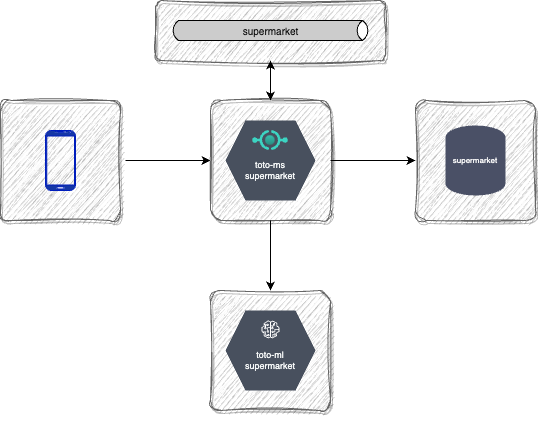

The diagram above was exported from draw.io. Its source (the exported page's mxGraphModel, read from the mxfile embedded in the PNG):
<mxGraphModel dx="-399" dy="610" grid="1" gridSize="10" guides="1" tooltips="1" connect="1" arrows="1" fold="1" page="1" pageScale="1" pageWidth="850" pageHeight="1100" background="#ffffff" math="0" shadow="0">
  <root>
    <mxCell id="0" />
    <mxCell id="1" parent="0" />
    <mxCell id="lnCJ62yekiQtUyWYJ2vn-1" value="" style="whiteSpace=wrap;html=1;aspect=fixed;fillColor=#f5f5f5;rounded=1;shadow=1;fontColor=#333333;strokeColor=#666666;arcSize=9;glass=0;sketch=1;curveFitting=1;jiggle=2;" parent="1" vertex="1">
      <mxGeometry x="1020" y="170" width="120" height="120" as="geometry" />
    </mxCell>
    <mxCell id="lnCJ62yekiQtUyWYJ2vn-2" style="edgeStyle=orthogonalEdgeStyle;rounded=0;orthogonalLoop=1;jettySize=auto;html=1;entryX=0;entryY=0.5;entryDx=0;entryDy=0;" parent="1" target="lnCJ62yekiQtUyWYJ2vn-5" edge="1">
      <mxGeometry relative="1" as="geometry">
        <mxPoint x="1145" y="230" as="sourcePoint" />
      </mxGeometry>
    </mxCell>
    <mxCell id="lnCJ62yekiQtUyWYJ2vn-3" value="" style="verticalLabelPosition=bottom;verticalAlign=top;html=1;shadow=0;dashed=0;strokeWidth=1;shape=mxgraph.android.phone2;strokeColor=#001DBC;fillColor=#1537a6;fontColor=#ffffff;" parent="1" vertex="1">
      <mxGeometry x="1065" y="200" width="30" height="60" as="geometry" />
    </mxCell>
    <mxCell id="lnCJ62yekiQtUyWYJ2vn-4" value="" style="group;rounded=1;arcSize=14;" parent="1" vertex="1" connectable="0">
      <mxGeometry x="1245" y="190" width="115" height="110" as="geometry" />
    </mxCell>
    <mxCell id="lnCJ62yekiQtUyWYJ2vn-5" value="" style="whiteSpace=wrap;html=1;aspect=fixed;fillColor=#f5f5f5;rounded=1;shadow=1;fontColor=#333333;strokeColor=#666666;arcSize=9;glass=0;sketch=1;curveFitting=1;jiggle=2;" parent="lnCJ62yekiQtUyWYJ2vn-4" vertex="1">
      <mxGeometry x="-14.99" y="-20" width="120" height="120" as="geometry" />
    </mxCell>
    <mxCell id="lnCJ62yekiQtUyWYJ2vn-6" value="&lt;div style=&quot;font-size: 9px;&quot;&gt;&lt;font style=&quot;font-size: 9px;&quot;&gt;toto-ms&lt;/font&gt;&lt;/div&gt;&lt;div style=&quot;font-size: 9px;&quot;&gt;&lt;font style=&quot;font-size: 9px;&quot;&gt;supermarket&lt;font style=&quot;font-size: 9px;&quot;&gt;&lt;br style=&quot;font-size: 9px;&quot;&gt;&lt;/font&gt;&lt;/font&gt;&lt;/div&gt;" style="shape=hexagon;perimeter=hexagonPerimeter2;whiteSpace=wrap;html=1;fixedSize=1;fillColor=#48505E;strokeColor=none;fontColor=#f8fafa;verticalAlign=bottom;spacingBottom=16;fontSize=9;" parent="lnCJ62yekiQtUyWYJ2vn-4" vertex="1">
      <mxGeometry width="90" height="80" as="geometry" />
    </mxCell>
    <mxCell id="lnCJ62yekiQtUyWYJ2vn-7" value="" style="image;aspect=fixed;html=1;points=[];align=center;fontSize=12;image=img/lib/azure2/other/API_Proxy.svg;imageBackground=none;" parent="lnCJ62yekiQtUyWYJ2vn-4" vertex="1">
      <mxGeometry x="27.110000000000014" y="10" width="35.79" height="20" as="geometry" />
    </mxCell>
    <mxCell id="lnCJ62yekiQtUyWYJ2vn-8" value="" style="group;rounded=1;arcSize=14;" parent="1" vertex="1" connectable="0">
      <mxGeometry x="1245" y="380" width="115" height="110" as="geometry" />
    </mxCell>
    <mxCell id="lnCJ62yekiQtUyWYJ2vn-9" value="" style="whiteSpace=wrap;html=1;aspect=fixed;fillColor=#f5f5f5;rounded=1;shadow=1;fontColor=#333333;strokeColor=#666666;arcSize=9;glass=0;sketch=1;curveFitting=1;jiggle=2;" parent="lnCJ62yekiQtUyWYJ2vn-8" vertex="1">
      <mxGeometry x="-14.99" y="-20" width="120" height="120" as="geometry" />
    </mxCell>
    <mxCell id="lnCJ62yekiQtUyWYJ2vn-10" value="" style="group" parent="lnCJ62yekiQtUyWYJ2vn-8" vertex="1" connectable="0">
      <mxGeometry width="90" height="80" as="geometry" />
    </mxCell>
    <mxCell id="lnCJ62yekiQtUyWYJ2vn-11" value="&lt;div style=&quot;font-size: 9px;&quot;&gt;&lt;font style=&quot;font-size: 9px;&quot;&gt;toto-ml&lt;/font&gt;&lt;/div&gt;&lt;div style=&quot;font-size: 9px;&quot;&gt;&lt;font style=&quot;font-size: 9px;&quot;&gt;supermarket&lt;font style=&quot;font-size: 9px;&quot;&gt;&lt;br style=&quot;font-size: 9px;&quot;&gt;&lt;/font&gt;&lt;/font&gt;&lt;/div&gt;" style="shape=hexagon;perimeter=hexagonPerimeter2;whiteSpace=wrap;html=1;fixedSize=1;fillColor=#48505E;strokeColor=none;fontColor=#f8fafa;verticalAlign=bottom;spacingBottom=16;fontSize=9;" parent="lnCJ62yekiQtUyWYJ2vn-10" vertex="1">
      <mxGeometry width="90" height="80" as="geometry" />
    </mxCell>
    <mxCell id="lnCJ62yekiQtUyWYJ2vn-12" value="" style="sketch=0;outlineConnect=0;dashed=0;verticalLabelPosition=bottom;verticalAlign=top;align=center;html=1;fontSize=12;fontStyle=0;aspect=fixed;pointerEvents=1;shape=mxgraph.aws4.sagemaker_model;" parent="lnCJ62yekiQtUyWYJ2vn-10" vertex="1">
      <mxGeometry x="36" y="10" width="18" height="18" as="geometry" />
    </mxCell>
    <mxCell id="lnCJ62yekiQtUyWYJ2vn-13" value="" style="group;verticalAlign=top;" parent="1" vertex="1" connectable="0">
      <mxGeometry x="1175" y="70" width="230" height="60" as="geometry" />
    </mxCell>
    <mxCell id="lnCJ62yekiQtUyWYJ2vn-14" value="" style="whiteSpace=wrap;html=1;fillColor=#f5f5f5;rounded=1;shadow=1;fontColor=#333333;strokeColor=#666666;arcSize=9;glass=0;sketch=1;curveFitting=1;jiggle=2;imageAspect=0;imageHeight=67;perimeterSpacing=0;" parent="lnCJ62yekiQtUyWYJ2vn-13" vertex="1">
      <mxGeometry width="230" height="60" as="geometry" />
    </mxCell>
    <mxCell id="lnCJ62yekiQtUyWYJ2vn-15" value="&lt;font color=&quot;#0c0c0c&quot; style=&quot;font-size: 10px;&quot;&gt;supermarket&lt;/font&gt;" style="html=1;outlineConnect=0;fillColor=#CCCCCC;strokeColor=default;gradientColor=none;gradientDirection=north;strokeWidth=1;shape=mxgraph.networks.bus;gradientColor=none;gradientDirection=north;fontColor=#ffffff;perimeter=backbonePerimeter;backboneSize=20;shadow=0;fontSize=10;" parent="lnCJ62yekiQtUyWYJ2vn-13" vertex="1">
      <mxGeometry x="15" y="19.997499999999995" width="200" height="20" as="geometry" />
    </mxCell>
    <mxCell id="lnCJ62yekiQtUyWYJ2vn-16" style="edgeStyle=orthogonalEdgeStyle;rounded=0;orthogonalLoop=1;jettySize=auto;html=1;entryX=0.5;entryY=0;entryDx=0;entryDy=0;" parent="1" source="lnCJ62yekiQtUyWYJ2vn-5" target="lnCJ62yekiQtUyWYJ2vn-9" edge="1">
      <mxGeometry relative="1" as="geometry" />
    </mxCell>
    <mxCell id="lnCJ62yekiQtUyWYJ2vn-17" value="" style="whiteSpace=wrap;html=1;aspect=fixed;fillColor=#f5f5f5;rounded=1;shadow=1;fontColor=#333333;strokeColor=#666666;arcSize=9;glass=0;sketch=1;curveFitting=1;jiggle=2;" parent="1" vertex="1">
      <mxGeometry x="1435" y="170" width="120" height="120" as="geometry" />
    </mxCell>
    <mxCell id="lnCJ62yekiQtUyWYJ2vn-18" value="supermarket" style="strokeWidth=2;html=1;shape=mxgraph.flowchart.database;whiteSpace=wrap;fontSize=8;fillColor=#4a5066;strokeColor=none;fontColor=#fafafa;" parent="1" vertex="1">
      <mxGeometry x="1465" y="195" width="60" height="70" as="geometry" />
    </mxCell>
    <mxCell id="lnCJ62yekiQtUyWYJ2vn-19" style="edgeStyle=orthogonalEdgeStyle;rounded=0;orthogonalLoop=1;jettySize=auto;html=1;" parent="1" source="lnCJ62yekiQtUyWYJ2vn-5" target="lnCJ62yekiQtUyWYJ2vn-17" edge="1">
      <mxGeometry relative="1" as="geometry" />
    </mxCell>
    <mxCell id="lnCJ62yekiQtUyWYJ2vn-20" style="edgeStyle=orthogonalEdgeStyle;rounded=0;orthogonalLoop=1;jettySize=auto;html=1;exitX=0.5;exitY=0;exitDx=0;exitDy=0;entryX=0.5;entryY=1;entryDx=0;entryDy=0;startArrow=classic;startFill=1;" parent="1" source="lnCJ62yekiQtUyWYJ2vn-5" target="lnCJ62yekiQtUyWYJ2vn-14" edge="1">
      <mxGeometry relative="1" as="geometry" />
    </mxCell>
  </root>
</mxGraphModel>